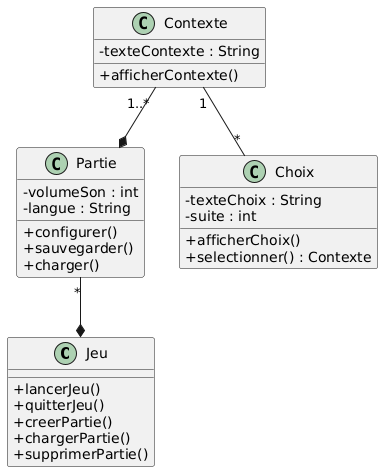

The diagram above was rendered by PlantUML. Its source (embedded in the PNG):
@startuml
skinparam classAttributeIconSize 0
class Jeu {
 +lancerJeu()
 +quitterJeu()
 +creerPartie()
 +chargerPartie()
 +supprimerPartie()
}


class Partie {
 - volumeSon : int
 - langue : String
 +configurer()
 +sauvegarder()
 +charger()
}


class Choix {
- texteChoix : String
- suite : int
+afficherChoix()
+selectionner() : Contexte
}





class Contexte {
-texteContexte : String
+afficherContexte()
}



Partie "*" --* Jeu
Contexte "1" -- "*" Choix
Contexte "1..*" --* Partie
@enduml